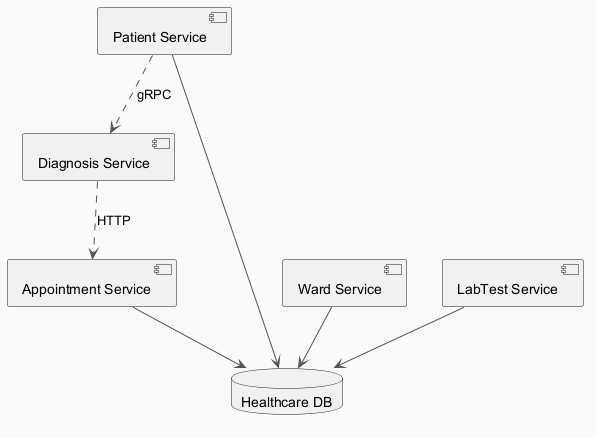

The diagram above was rendered by PlantUML. Its source (embedded in the PNG):
@startuml
skinparam backgroundColor #FAFAFA
skinparam classBackgroundColor #FFF3E0
skinparam classBorderColor #E65100
skinparam ArrowColor #555555
component "Patient Service" as C_PatientService
component "Appointment Service" as C_AppointmentService
component "Ward Service" as C_WardService
component "LabTest Service" as C_LabTestService
component "Diagnosis Service" as C_DiagnosisService
database "Healthcare DB" as DB_healthcare
C_PatientService --> DB_healthcare
C_AppointmentService --> DB_healthcare
C_WardService --> DB_healthcare
C_LabTestService --> DB_healthcare
C_PatientService ..> C_DiagnosisService : gRPC
C_DiagnosisService ..> C_AppointmentService : HTTP
@enduml